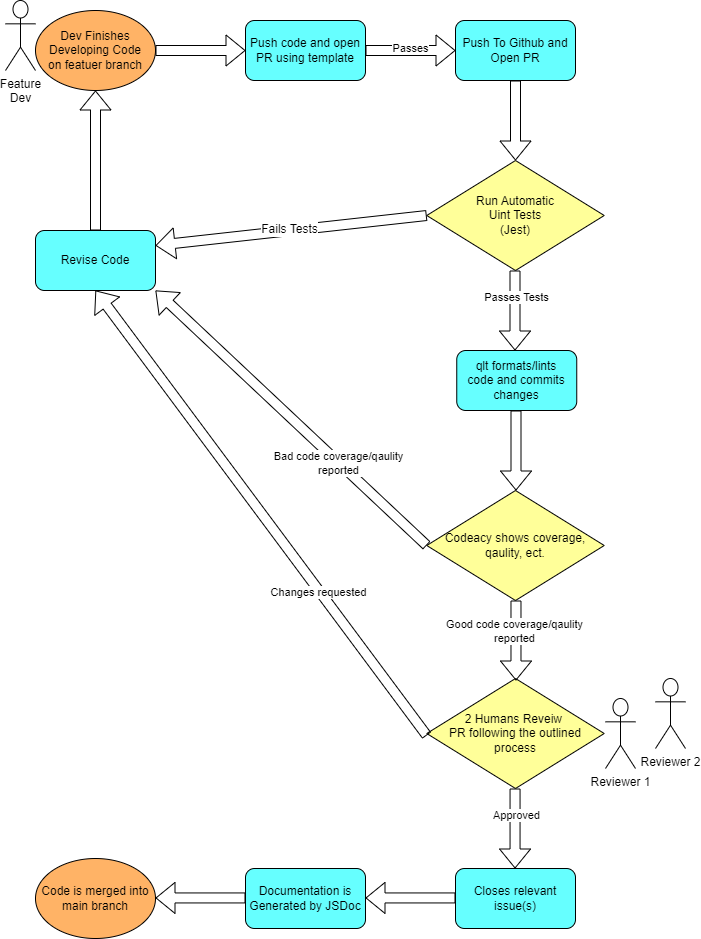

The diagram above was exported from draw.io. Its source (the exported page's mxGraphModel, read from the mxfile embedded in the PNG):
<mxGraphModel dx="975" dy="374" grid="1" gridSize="10" guides="1" tooltips="1" connect="1" arrows="1" fold="1" page="1" pageScale="1" pageWidth="850" pageHeight="1100" math="0" shadow="0">
  <root>
    <mxCell id="0" />
    <mxCell id="1" parent="0" />
    <mxCell id="2" value="Dev Finishes Developing Code&lt;div&gt;on featuer branch&lt;/div&gt;" style="ellipse;whiteSpace=wrap;html=1;fillColor=#FFB366;strokeColor=default;" vertex="1" parent="1">
      <mxGeometry x="70" y="40" width="120" height="80" as="geometry" />
    </mxCell>
    <mxCell id="3" value="" style="shape=flexArrow;endArrow=classic;html=1;exitX=1;exitY=0.5;exitDx=0;exitDy=0;" edge="1" parent="1" source="2">
      <mxGeometry width="50" height="50" relative="1" as="geometry">
        <mxPoint x="510" y="150" as="sourcePoint" />
        <mxPoint x="280" y="80" as="targetPoint" />
      </mxGeometry>
    </mxCell>
    <mxCell id="4" value="Push code and open&lt;div&gt;PR using template&lt;/div&gt;" style="rounded=1;whiteSpace=wrap;html=1;fillColor=#66FFFF;" vertex="1" parent="1">
      <mxGeometry x="280" y="50" width="120" height="60" as="geometry" />
    </mxCell>
    <mxCell id="5" value="" style="shape=flexArrow;endArrow=classic;html=1;exitX=1;exitY=0.5;exitDx=0;exitDy=0;" edge="1" parent="1">
      <mxGeometry width="50" height="50" relative="1" as="geometry">
        <mxPoint x="400" y="80" as="sourcePoint" />
        <mxPoint x="490" y="80" as="targetPoint" />
      </mxGeometry>
    </mxCell>
    <mxCell id="6" value="Passes" style="edgeLabel;html=1;align=center;verticalAlign=middle;resizable=0;points=[];" vertex="1" connectable="0" parent="5">
      <mxGeometry x="-0.0034" y="2" relative="1" as="geometry">
        <mxPoint as="offset" />
      </mxGeometry>
    </mxCell>
    <mxCell id="7" value="Push To Github and Open PR" style="rounded=1;whiteSpace=wrap;html=1;fillColor=#66FFFF;" vertex="1" parent="1">
      <mxGeometry x="490" y="50" width="120" height="60" as="geometry" />
    </mxCell>
    <mxCell id="8" value="" style="shape=flexArrow;endArrow=classic;html=1;exitX=0.5;exitY=1;exitDx=0;exitDy=0;" edge="1" parent="1" source="7">
      <mxGeometry width="50" height="50" relative="1" as="geometry">
        <mxPoint x="505" y="220" as="sourcePoint" />
        <mxPoint x="550" y="190" as="targetPoint" />
      </mxGeometry>
    </mxCell>
    <mxCell id="9" value="Run Automatic&lt;div&gt;Uint Tests&lt;br&gt;(Jest)&lt;/div&gt;" style="rhombus;whiteSpace=wrap;html=1;shadow=0;fillColor=#FFFF99;" vertex="1" parent="1">
      <mxGeometry x="461.25" y="190" width="177.5" height="110" as="geometry" />
    </mxCell>
    <mxCell id="10" value="" style="shape=flexArrow;endArrow=classic;html=1;exitX=0;exitY=0.5;exitDx=0;exitDy=0;entryX=1;entryY=0.25;entryDx=0;entryDy=0;" edge="1" parent="1" source="9" target="29">
      <mxGeometry width="50" height="50" relative="1" as="geometry">
        <mxPoint x="339.5" y="230" as="sourcePoint" />
        <mxPoint x="339.5" y="310" as="targetPoint" />
      </mxGeometry>
    </mxCell>
    <mxCell id="11" value="&lt;font style=&quot;font-size: 12px;&quot;&gt;Fails Tests&lt;/font&gt;" style="edgeLabel;html=1;align=center;verticalAlign=middle;resizable=0;points=[];" vertex="1" connectable="0" parent="10">
      <mxGeometry x="0.0129" y="-2" relative="1" as="geometry">
        <mxPoint as="offset" />
      </mxGeometry>
    </mxCell>
    <mxCell id="12" value="" style="shape=flexArrow;endArrow=classic;html=1;exitX=0.5;exitY=1;exitDx=0;exitDy=0;" edge="1" parent="1">
      <mxGeometry width="50" height="50" relative="1" as="geometry">
        <mxPoint x="549.5" y="300" as="sourcePoint" />
        <mxPoint x="549.5" y="380" as="targetPoint" />
      </mxGeometry>
    </mxCell>
    <mxCell id="13" value="Passes Tests" style="edgeLabel;html=1;align=center;verticalAlign=middle;resizable=0;points=[];" vertex="1" connectable="0" parent="12">
      <mxGeometry x="-0.35" y="1" relative="1" as="geometry">
        <mxPoint as="offset" />
      </mxGeometry>
    </mxCell>
    <mxCell id="16" value="2 Humans Reveiw&amp;nbsp;&lt;div&gt;PR&amp;nbsp;&lt;span style=&quot;background-color: transparent;&quot;&gt;following the outlined&lt;/span&gt;&lt;div&gt;process&lt;/div&gt;&lt;/div&gt;" style="rhombus;whiteSpace=wrap;html=1;shadow=0;fillColor=#FFFF99;" vertex="1" parent="1">
      <mxGeometry x="461.25" y="708" width="177.5" height="110" as="geometry" />
    </mxCell>
    <mxCell id="19" value="" style="shape=flexArrow;endArrow=classic;html=1;exitX=0.5;exitY=1;exitDx=0;exitDy=0;" edge="1" parent="1">
      <mxGeometry width="50" height="50" relative="1" as="geometry">
        <mxPoint x="549.5500000000001" y="818" as="sourcePoint" />
        <mxPoint x="549.5500000000001" y="898" as="targetPoint" />
      </mxGeometry>
    </mxCell>
    <mxCell id="20" value="Approved" style="edgeLabel;html=1;align=center;verticalAlign=middle;resizable=0;points=[];" vertex="1" connectable="0" parent="19">
      <mxGeometry x="-0.35" y="1" relative="1" as="geometry">
        <mxPoint as="offset" />
      </mxGeometry>
    </mxCell>
    <mxCell id="21" value="Documentation is Generated by JSDoc" style="rounded=1;whiteSpace=wrap;html=1;fillColor=#66FFFF;" vertex="1" parent="1">
      <mxGeometry x="280" y="898" width="120" height="60" as="geometry" />
    </mxCell>
    <mxCell id="22" value="" style="shape=flexArrow;endArrow=classic;html=1;exitX=1;exitY=0.5;exitDx=0;exitDy=0;" edge="1" parent="1">
      <mxGeometry width="50" height="50" relative="1" as="geometry">
        <mxPoint x="280" y="927.44" as="sourcePoint" />
        <mxPoint x="190" y="927.44" as="targetPoint" />
      </mxGeometry>
    </mxCell>
    <mxCell id="23" value="&lt;span style=&quot;color: rgb(0, 0, 0);&quot;&gt;Code is merged into main branch&lt;/span&gt;" style="ellipse;whiteSpace=wrap;html=1;fillColor=#FFB366;strokeColor=default;" vertex="1" parent="1">
      <mxGeometry x="70" y="888" width="120" height="80" as="geometry" />
    </mxCell>
    <mxCell id="24" value="Closes relevant&lt;div&gt;issue(s)&lt;/div&gt;" style="rounded=1;whiteSpace=wrap;html=1;fillColor=#66FFFF;" vertex="1" parent="1">
      <mxGeometry x="490" y="898" width="120" height="60" as="geometry" />
    </mxCell>
    <mxCell id="25" value="" style="shape=flexArrow;endArrow=classic;html=1;exitX=1;exitY=0.5;exitDx=0;exitDy=0;" edge="1" parent="1">
      <mxGeometry width="50" height="50" relative="1" as="geometry">
        <mxPoint x="490" y="927.44" as="sourcePoint" />
        <mxPoint x="400" y="927.44" as="targetPoint" />
      </mxGeometry>
    </mxCell>
    <mxCell id="26" value="Feature&lt;div&gt;Dev&lt;/div&gt;" style="shape=umlActor;verticalLabelPosition=bottom;verticalAlign=top;html=1;outlineConnect=0;" vertex="1" parent="1">
      <mxGeometry x="40" y="30" width="30" height="70" as="geometry" />
    </mxCell>
    <mxCell id="27" value="Reviewer 2" style="shape=umlActor;verticalLabelPosition=bottom;verticalAlign=top;html=1;outlineConnect=0;" vertex="1" parent="1">
      <mxGeometry x="690" y="708" width="30" height="70" as="geometry" />
    </mxCell>
    <mxCell id="28" value="&lt;span style=&quot;color: rgb(0, 0, 0);&quot;&gt;Reviewer 1&lt;/span&gt;" style="shape=umlActor;verticalLabelPosition=bottom;verticalAlign=top;html=1;outlineConnect=0;" vertex="1" parent="1">
      <mxGeometry x="640" y="728" width="30" height="70" as="geometry" />
    </mxCell>
    <mxCell id="29" value="Revise Code" style="rounded=1;whiteSpace=wrap;html=1;fillColor=#66FFFF;" vertex="1" parent="1">
      <mxGeometry x="70" y="260" width="120" height="60" as="geometry" />
    </mxCell>
    <mxCell id="30" value="" style="shape=flexArrow;endArrow=classic;html=1;exitX=0.5;exitY=0;exitDx=0;exitDy=0;entryX=0.5;entryY=1;entryDx=0;entryDy=0;" edge="1" parent="1" source="29" target="2">
      <mxGeometry width="50" height="50" relative="1" as="geometry">
        <mxPoint x="129.5" y="150" as="sourcePoint" />
        <mxPoint x="129.5" y="230" as="targetPoint" />
      </mxGeometry>
    </mxCell>
    <mxCell id="31" value="Codeacy shows coverage,&lt;div&gt;qaulity, ect.&lt;/div&gt;" style="rhombus;whiteSpace=wrap;html=1;shadow=0;fillColor=#FFFF99;" vertex="1" parent="1">
      <mxGeometry x="461.25" y="520" width="177.5" height="110" as="geometry" />
    </mxCell>
    <mxCell id="32" value="" style="shape=flexArrow;endArrow=classic;html=1;exitX=0;exitY=0.5;exitDx=0;exitDy=0;entryX=1;entryY=1;entryDx=0;entryDy=0;" edge="1" parent="1" source="31" target="29">
      <mxGeometry width="50" height="50" relative="1" as="geometry">
        <mxPoint x="290" y="370" as="sourcePoint" />
        <mxPoint x="290" y="450" as="targetPoint" />
      </mxGeometry>
    </mxCell>
    <mxCell id="33" value="Bad code coverage/qaulity&lt;div&gt;reported&lt;/div&gt;" style="edgeLabel;html=1;align=center;verticalAlign=middle;resizable=0;points=[];" vertex="1" connectable="0" parent="32">
      <mxGeometry x="-0.35" y="1" relative="1" as="geometry">
        <mxPoint as="offset" />
      </mxGeometry>
    </mxCell>
    <mxCell id="35" value="qlt formats/lints&lt;div&gt;code and commits&lt;/div&gt;&lt;div&gt;changes&lt;/div&gt;" style="rounded=1;whiteSpace=wrap;html=1;fillColor=#66FFFF;" vertex="1" parent="1">
      <mxGeometry x="491.25" y="380" width="120" height="60" as="geometry" />
    </mxCell>
    <mxCell id="40" value="" style="shape=flexArrow;endArrow=classic;html=1;exitX=0.5;exitY=1;exitDx=0;exitDy=0;" edge="1" parent="1">
      <mxGeometry width="50" height="50" relative="1" as="geometry">
        <mxPoint x="550.48" y="630" as="sourcePoint" />
        <mxPoint x="550.48" y="710" as="targetPoint" />
      </mxGeometry>
    </mxCell>
    <mxCell id="41" value="Good&amp;nbsp;&lt;span style=&quot;color: rgb(0, 0, 0);&quot;&gt;code coverage/qaulity&lt;/span&gt;&lt;div&gt;reported&lt;/div&gt;" style="edgeLabel;html=1;align=center;verticalAlign=middle;resizable=0;points=[];" vertex="1" connectable="0" parent="40">
      <mxGeometry x="-0.2192" y="-2" relative="1" as="geometry">
        <mxPoint as="offset" />
      </mxGeometry>
    </mxCell>
    <mxCell id="42" value="" style="shape=flexArrow;endArrow=classic;html=1;exitX=0;exitY=0.5;exitDx=0;exitDy=0;entryX=0.5;entryY=1;entryDx=0;entryDy=0;" edge="1" parent="1" target="29">
      <mxGeometry width="50" height="50" relative="1" as="geometry">
        <mxPoint x="461.25" y="765" as="sourcePoint" />
        <mxPoint x="190.25" y="510" as="targetPoint" />
      </mxGeometry>
    </mxCell>
    <mxCell id="43" value="Changes requested" style="edgeLabel;html=1;align=center;verticalAlign=middle;resizable=0;points=[];" vertex="1" connectable="0" parent="42">
      <mxGeometry x="-0.35" y="1" relative="1" as="geometry">
        <mxPoint as="offset" />
      </mxGeometry>
    </mxCell>
    <mxCell id="44" value="" style="shape=flexArrow;endArrow=classic;html=1;exitX=0.5;exitY=1;exitDx=0;exitDy=0;" edge="1" parent="1">
      <mxGeometry width="50" height="50" relative="1" as="geometry">
        <mxPoint x="550.5" y="440" as="sourcePoint" />
        <mxPoint x="550.5" y="520" as="targetPoint" />
      </mxGeometry>
    </mxCell>
  </root>
</mxGraphModel>